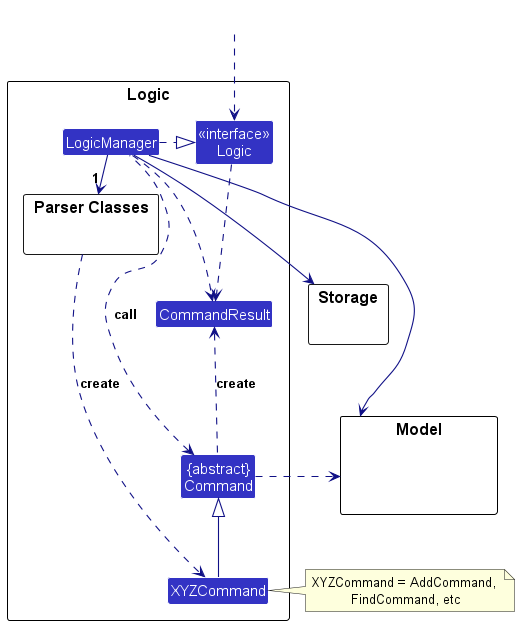

The diagram above was rendered by PlantUML. Its source (embedded in the PNG):
@startuml
!include style.puml
skinparam arrowThickness 1.1
skinparam arrowColor LOGIC_COLOR_T4
skinparam classBackgroundColor LOGIC_COLOR

package Logic as LogicPackage {

package "Parser Classes" as ParserClasses{
}
Class XYZCommand
Class CommandResult
Class "{abstract}\nCommand" as Command


Class "<<interface>>\nLogic" as Logic
Class LogicManager
}

package Model {
Class HiddenModel #FFFFFF
}

package Storage {
}

Class HiddenOutside #FFFFFF
HiddenOutside ..> Logic

LogicManager .right.|> Logic
LogicManager -right->"1" ParserClasses
ParserClasses ..> XYZCommand : create

XYZCommand -up-|> Command
LogicManager .left.> Command : call

LogicManager --> Model
LogicManager --> Storage
Storage --[hidden] Model
Command .[hidden]up.> Storage
Command .right.> Model
note right of XYZCommand: XYZCommand = AddCommand, \nFindCommand, etc

Logic ..> CommandResult
LogicManager .down.> CommandResult
Command .up.> CommandResult : create
@enduml